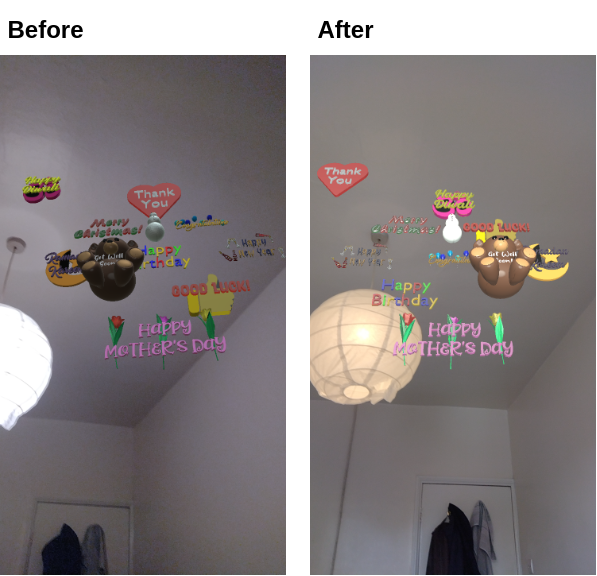

The diagram above was exported from draw.io. Its source (the exported page's mxGraphModel, read from the mxfile embedded in the PNG):
<mxGraphModel dx="1422" dy="805" grid="1" gridSize="10" guides="1" tooltips="1" connect="1" arrows="1" fold="1" page="1" pageScale="1" pageWidth="827" pageHeight="1169" math="0" shadow="0">
  <root>
    <mxCell id="0" />
    <mxCell id="1" parent="0" />
    <mxCell id="uJ6sRbQ2wqJrDlLo36YE-1" value="" style="shape=image;verticalLabelPosition=bottom;labelBackgroundColor=default;verticalAlign=top;aspect=fixed;imageAspect=0;image=https://user-images.githubusercontent.com/54442954/165525854-a414fde2-461a-4cd9-b064-a0270668ef6a.png;" vertex="1" parent="1">
      <mxGeometry x="130" y="380" width="286" height="520" as="geometry" />
    </mxCell>
    <mxCell id="uJ6sRbQ2wqJrDlLo36YE-2" value="" style="shape=image;verticalLabelPosition=bottom;labelBackgroundColor=default;verticalAlign=top;aspect=fixed;imageAspect=0;image=https://user-images.githubusercontent.com/54442954/165525823-f8e644e5-8074-4c1f-9b00-e12362b993d9.png;" vertex="1" parent="1">
      <mxGeometry x="440" y="380" width="286" height="520" as="geometry" />
    </mxCell>
    <mxCell id="uJ6sRbQ2wqJrDlLo36YE-3" value="&lt;h1&gt;Before&lt;/h1&gt;" style="text;html=1;align=center;verticalAlign=middle;resizable=0;points=[];autosize=1;strokeColor=none;fillColor=none;" vertex="1" parent="1">
      <mxGeometry x="130" y="330" width="90" height="50" as="geometry" />
    </mxCell>
    <mxCell id="uJ6sRbQ2wqJrDlLo36YE-4" value="&lt;h1&gt;After&lt;/h1&gt;" style="text;html=1;align=center;verticalAlign=middle;resizable=0;points=[];autosize=1;strokeColor=none;fillColor=none;" vertex="1" parent="1">
      <mxGeometry x="440" y="330" width="70" height="50" as="geometry" />
    </mxCell>
  </root>
</mxGraphModel>